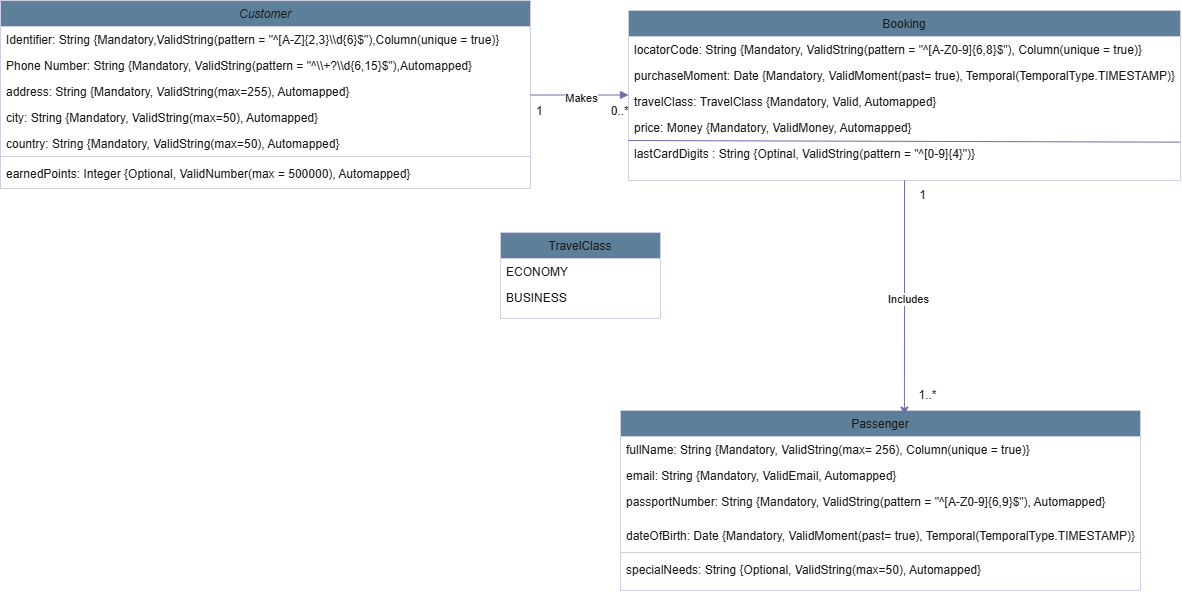

The diagram above was exported from draw.io. Its source (the exported page's mxGraphModel, read from the mxfile embedded in the PNG):
<mxGraphModel dx="2705" dy="653" grid="1" gridSize="10" guides="1" tooltips="1" connect="1" arrows="1" fold="1" page="1" pageScale="1" pageWidth="827" pageHeight="1169" math="0" shadow="0">
  <root>
    <mxCell id="WIyWlLk6GJQsqaUBKTNV-0" />
    <mxCell id="WIyWlLk6GJQsqaUBKTNV-1" parent="WIyWlLk6GJQsqaUBKTNV-0" />
    <mxCell id="zkfFHV4jXpPFQw0GAbJ--0" value="Customer" style="swimlane;fontStyle=2;align=center;verticalAlign=top;childLayout=stackLayout;horizontal=1;startSize=26;horizontalStack=0;resizeParent=1;resizeLast=0;collapsible=1;marginBottom=0;rounded=0;shadow=0;strokeWidth=1;labelBackgroundColor=none;fillColor=#5D7F99;strokeColor=#D0CEE2;fontColor=#1A1A1A;" parent="WIyWlLk6GJQsqaUBKTNV-1" vertex="1">
      <mxGeometry x="-120" y="110" width="530" height="188" as="geometry">
        <mxRectangle x="230" y="140" width="160" height="26" as="alternateBounds" />
      </mxGeometry>
    </mxCell>
    <mxCell id="zkfFHV4jXpPFQw0GAbJ--1" value="Identifier: String {Mandatory,ValidString(pattern = &quot;^[A-Z]{2,3}\\d{6}$&quot;),Column(unique = true)}" style="text;align=left;verticalAlign=top;spacingLeft=4;spacingRight=4;overflow=hidden;rotatable=0;points=[[0,0.5],[1,0.5]];portConstraint=eastwest;labelBackgroundColor=none;fontColor=#1A1A1A;" parent="zkfFHV4jXpPFQw0GAbJ--0" vertex="1">
      <mxGeometry y="26" width="530" height="26" as="geometry" />
    </mxCell>
    <mxCell id="zkfFHV4jXpPFQw0GAbJ--2" value="Phone Number: String {Mandatory, ValidString(pattern = &quot;^\\+?\\d{6,15}$&quot;),Automapped}" style="text;align=left;verticalAlign=top;spacingLeft=4;spacingRight=4;overflow=hidden;rotatable=0;points=[[0,0.5],[1,0.5]];portConstraint=eastwest;rounded=0;shadow=0;html=0;labelBackgroundColor=none;fontColor=#1A1A1A;" parent="zkfFHV4jXpPFQw0GAbJ--0" vertex="1">
      <mxGeometry y="52" width="530" height="26" as="geometry" />
    </mxCell>
    <mxCell id="zkfFHV4jXpPFQw0GAbJ--3" value="address: String {Mandatory, ValidString(max=255), Automapped}" style="text;align=left;verticalAlign=top;spacingLeft=4;spacingRight=4;overflow=hidden;rotatable=0;points=[[0,0.5],[1,0.5]];portConstraint=eastwest;rounded=0;shadow=0;html=0;labelBackgroundColor=none;fontColor=#1A1A1A;" parent="zkfFHV4jXpPFQw0GAbJ--0" vertex="1">
      <mxGeometry y="78" width="530" height="26" as="geometry" />
    </mxCell>
    <mxCell id="zkfFHV4jXpPFQw0GAbJ--5" value="city: String {Mandatory, ValidString(max=50), Automapped}" style="text;align=left;verticalAlign=top;spacingLeft=4;spacingRight=4;overflow=hidden;rotatable=0;points=[[0,0.5],[1,0.5]];portConstraint=eastwest;labelBackgroundColor=none;fontColor=#1A1A1A;" parent="zkfFHV4jXpPFQw0GAbJ--0" vertex="1">
      <mxGeometry y="104" width="530" height="26" as="geometry" />
    </mxCell>
    <mxCell id="kqYq4M_TDNg0acHqAy6D-1" value="country: String {Mandatory, ValidString(max=50), Automapped}" style="text;align=left;verticalAlign=top;spacingLeft=4;spacingRight=4;overflow=hidden;rotatable=0;points=[[0,0.5],[1,0.5]];portConstraint=eastwest;labelBackgroundColor=none;fontColor=#1A1A1A;" vertex="1" parent="zkfFHV4jXpPFQw0GAbJ--0">
      <mxGeometry y="130" width="530" height="22" as="geometry" />
    </mxCell>
    <mxCell id="kqYq4M_TDNg0acHqAy6D-5" value="" style="line;html=1;strokeWidth=1;align=left;verticalAlign=middle;spacingTop=-1;spacingLeft=3;spacingRight=3;rotatable=0;labelPosition=right;points=[];portConstraint=eastwest;labelBackgroundColor=none;fillColor=#5D7F99;strokeColor=#D0CEE2;fontColor=#1A1A1A;" vertex="1" parent="zkfFHV4jXpPFQw0GAbJ--0">
      <mxGeometry y="152" width="530" height="8" as="geometry" />
    </mxCell>
    <mxCell id="kqYq4M_TDNg0acHqAy6D-2" value="earnedPoints: Integer {Optional, ValidNumber(max = 500000), Automapped}" style="text;align=left;verticalAlign=top;spacingLeft=4;spacingRight=4;overflow=hidden;rotatable=0;points=[[0,0.5],[1,0.5]];portConstraint=eastwest;labelBackgroundColor=none;fontColor=#1A1A1A;" vertex="1" parent="zkfFHV4jXpPFQw0GAbJ--0">
      <mxGeometry y="160" width="530" height="26" as="geometry" />
    </mxCell>
    <mxCell id="zkfFHV4jXpPFQw0GAbJ--6" value="Passenger" style="swimlane;fontStyle=0;align=center;verticalAlign=top;childLayout=stackLayout;horizontal=1;startSize=26;horizontalStack=0;resizeParent=1;resizeLast=0;collapsible=1;marginBottom=0;rounded=0;shadow=0;strokeWidth=1;labelBackgroundColor=none;fillColor=#5D7F99;strokeColor=#D0CEE2;fontColor=#1A1A1A;" parent="WIyWlLk6GJQsqaUBKTNV-1" vertex="1">
      <mxGeometry x="500" y="520" width="520" height="180" as="geometry">
        <mxRectangle x="130" y="380" width="160" height="26" as="alternateBounds" />
      </mxGeometry>
    </mxCell>
    <mxCell id="zkfFHV4jXpPFQw0GAbJ--7" value="fullName: String {Mandatory, ValidString(max= 256), Column(unique = true)}" style="text;align=left;verticalAlign=top;spacingLeft=4;spacingRight=4;overflow=hidden;rotatable=0;points=[[0,0.5],[1,0.5]];portConstraint=eastwest;labelBackgroundColor=none;fontColor=#1A1A1A;" parent="zkfFHV4jXpPFQw0GAbJ--6" vertex="1">
      <mxGeometry y="26" width="520" height="26" as="geometry" />
    </mxCell>
    <mxCell id="zkfFHV4jXpPFQw0GAbJ--8" value="email: String {Mandatory, ValidEmail, Automapped}" style="text;align=left;verticalAlign=top;spacingLeft=4;spacingRight=4;overflow=hidden;rotatable=0;points=[[0,0.5],[1,0.5]];portConstraint=eastwest;rounded=0;shadow=0;html=0;labelBackgroundColor=none;fontColor=#1A1A1A;" parent="zkfFHV4jXpPFQw0GAbJ--6" vertex="1">
      <mxGeometry y="52" width="520" height="26" as="geometry" />
    </mxCell>
    <mxCell id="zkfFHV4jXpPFQw0GAbJ--10" value="passportNumber: String {Mandatory, ValidString(pattern = &quot;^[A-Z0-9]{6,9}$&quot;), Automapped}" style="text;align=left;verticalAlign=top;spacingLeft=4;spacingRight=4;overflow=hidden;rotatable=0;points=[[0,0.5],[1,0.5]];portConstraint=eastwest;fontStyle=0;labelBackgroundColor=none;fontColor=#1A1A1A;" parent="zkfFHV4jXpPFQw0GAbJ--6" vertex="1">
      <mxGeometry y="78" width="520" height="34" as="geometry" />
    </mxCell>
    <mxCell id="zkfFHV4jXpPFQw0GAbJ--11" value="dateOfBirth: Date {Mandatory, ValidMoment(past= true), Temporal(TemporalType.TIMESTAMP)}" style="text;align=left;verticalAlign=top;spacingLeft=4;spacingRight=4;overflow=hidden;rotatable=0;points=[[0,0.5],[1,0.5]];portConstraint=eastwest;labelBackgroundColor=none;fontColor=#1A1A1A;" parent="zkfFHV4jXpPFQw0GAbJ--6" vertex="1">
      <mxGeometry y="112" width="520" height="26" as="geometry" />
    </mxCell>
    <mxCell id="zkfFHV4jXpPFQw0GAbJ--9" value="" style="line;html=1;strokeWidth=1;align=left;verticalAlign=middle;spacingTop=-1;spacingLeft=3;spacingRight=3;rotatable=0;labelPosition=right;points=[];portConstraint=eastwest;labelBackgroundColor=none;fillColor=#5D7F99;strokeColor=#D0CEE2;fontColor=#1A1A1A;" parent="zkfFHV4jXpPFQw0GAbJ--6" vertex="1">
      <mxGeometry y="138" width="520" height="8" as="geometry" />
    </mxCell>
    <mxCell id="kqYq4M_TDNg0acHqAy6D-6" value="specialNeeds: String {Optional, ValidString(max=50), Automapped}" style="text;align=left;verticalAlign=top;spacingLeft=4;spacingRight=4;overflow=hidden;rotatable=0;points=[[0,0.5],[1,0.5]];portConstraint=eastwest;fontStyle=0;labelBackgroundColor=none;fontColor=#1A1A1A;" vertex="1" parent="zkfFHV4jXpPFQw0GAbJ--6">
      <mxGeometry y="146" width="520" height="26" as="geometry" />
    </mxCell>
    <mxCell id="zkfFHV4jXpPFQw0GAbJ--13" value="TravelClass" style="swimlane;fontStyle=0;align=center;verticalAlign=top;childLayout=stackLayout;horizontal=1;startSize=26;horizontalStack=0;resizeParent=1;resizeLast=0;collapsible=1;marginBottom=0;rounded=0;shadow=0;strokeWidth=1;labelBackgroundColor=none;fillColor=#5D7F99;strokeColor=#D0CEE2;fontColor=#1A1A1A;" parent="WIyWlLk6GJQsqaUBKTNV-1" vertex="1">
      <mxGeometry x="380" y="342" width="160" height="86" as="geometry">
        <mxRectangle x="340" y="380" width="170" height="26" as="alternateBounds" />
      </mxGeometry>
    </mxCell>
    <mxCell id="zkfFHV4jXpPFQw0GAbJ--14" value="ECONOMY" style="text;align=left;verticalAlign=top;spacingLeft=4;spacingRight=4;overflow=hidden;rotatable=0;points=[[0,0.5],[1,0.5]];portConstraint=eastwest;labelBackgroundColor=none;fontColor=#1A1A1A;" parent="zkfFHV4jXpPFQw0GAbJ--13" vertex="1">
      <mxGeometry y="26" width="160" height="26" as="geometry" />
    </mxCell>
    <mxCell id="kqYq4M_TDNg0acHqAy6D-3" value="BUSINESS" style="text;align=left;verticalAlign=top;spacingLeft=4;spacingRight=4;overflow=hidden;rotatable=0;points=[[0,0.5],[1,0.5]];portConstraint=eastwest;labelBackgroundColor=none;fontColor=#1A1A1A;" vertex="1" parent="zkfFHV4jXpPFQw0GAbJ--13">
      <mxGeometry y="52" width="160" height="26" as="geometry" />
    </mxCell>
    <mxCell id="zkfFHV4jXpPFQw0GAbJ--17" value="Booking" style="swimlane;fontStyle=0;align=center;verticalAlign=top;childLayout=stackLayout;horizontal=1;startSize=26;horizontalStack=0;resizeParent=1;resizeLast=0;collapsible=1;marginBottom=0;rounded=0;shadow=0;strokeWidth=1;labelBackgroundColor=none;fillColor=#5D7F99;strokeColor=#D0CEE2;fontColor=#1A1A1A;" parent="WIyWlLk6GJQsqaUBKTNV-1" vertex="1">
      <mxGeometry x="508" y="120" width="552" height="170" as="geometry">
        <mxRectangle x="550" y="140" width="160" height="26" as="alternateBounds" />
      </mxGeometry>
    </mxCell>
    <mxCell id="zkfFHV4jXpPFQw0GAbJ--18" value="locatorCode: String {Mandatory, ValidString(pattern = &quot;^[A-Z0-9]{6,8}$&quot;), Column(unique = true)}" style="text;align=left;verticalAlign=top;spacingLeft=4;spacingRight=4;overflow=hidden;rotatable=0;points=[[0,0.5],[1,0.5]];portConstraint=eastwest;labelBackgroundColor=none;fontColor=#1A1A1A;" parent="zkfFHV4jXpPFQw0GAbJ--17" vertex="1">
      <mxGeometry y="26" width="552" height="26" as="geometry" />
    </mxCell>
    <mxCell id="zkfFHV4jXpPFQw0GAbJ--19" value="purchaseMoment: Date {Mandatory, ValidMoment(past= true), Temporal(TemporalType.TIMESTAMP)}" style="text;align=left;verticalAlign=top;spacingLeft=4;spacingRight=4;overflow=hidden;rotatable=0;points=[[0,0.5],[1,0.5]];portConstraint=eastwest;rounded=0;shadow=0;html=0;labelBackgroundColor=none;fontColor=#1A1A1A;" parent="zkfFHV4jXpPFQw0GAbJ--17" vertex="1">
      <mxGeometry y="52" width="552" height="26" as="geometry" />
    </mxCell>
    <mxCell id="zkfFHV4jXpPFQw0GAbJ--20" value="travelClass: TravelClass {Mandatory, Valid, Automapped}" style="text;align=left;verticalAlign=top;spacingLeft=4;spacingRight=4;overflow=hidden;rotatable=0;points=[[0,0.5],[1,0.5]];portConstraint=eastwest;rounded=0;shadow=0;html=0;labelBackgroundColor=none;fontColor=#1A1A1A;" parent="zkfFHV4jXpPFQw0GAbJ--17" vertex="1">
      <mxGeometry y="78" width="552" height="26" as="geometry" />
    </mxCell>
    <mxCell id="zkfFHV4jXpPFQw0GAbJ--21" value="price: Money {Mandatory, ValidMoney, Automapped}" style="text;align=left;verticalAlign=top;spacingLeft=4;spacingRight=4;overflow=hidden;rotatable=0;points=[[0,0.5],[1,0.5]];portConstraint=eastwest;rounded=0;shadow=0;html=0;labelBackgroundColor=none;fontColor=#1A1A1A;" parent="zkfFHV4jXpPFQw0GAbJ--17" vertex="1">
      <mxGeometry y="104" width="552" height="26" as="geometry" />
    </mxCell>
    <mxCell id="kqYq4M_TDNg0acHqAy6D-8" value="" style="edgeStyle=none;orthogonalLoop=1;jettySize=auto;html=1;rounded=0;entryX=0.999;entryY=0.064;entryDx=0;entryDy=0;entryPerimeter=0;endArrow=none;startFill=0;labelBackgroundColor=none;strokeColor=#736CA8;fontColor=default;" edge="1" parent="zkfFHV4jXpPFQw0GAbJ--17" target="zkfFHV4jXpPFQw0GAbJ--22">
      <mxGeometry width="80" relative="1" as="geometry">
        <mxPoint y="130" as="sourcePoint" />
        <mxPoint x="80" y="130" as="targetPoint" />
        <Array as="points" />
      </mxGeometry>
    </mxCell>
    <mxCell id="zkfFHV4jXpPFQw0GAbJ--22" value="lastCardDigits : String {Optinal, ValidString(pattern = &quot;^[0-9]{4}&quot;)}" style="text;align=left;verticalAlign=top;spacingLeft=4;spacingRight=4;overflow=hidden;rotatable=0;points=[[0,0.5],[1,0.5]];portConstraint=eastwest;rounded=0;shadow=0;html=0;labelBackgroundColor=none;fontColor=#1A1A1A;" parent="zkfFHV4jXpPFQw0GAbJ--17" vertex="1">
      <mxGeometry y="130" width="552" height="26" as="geometry" />
    </mxCell>
    <mxCell id="zkfFHV4jXpPFQw0GAbJ--26" value="" style="endArrow=block;shadow=0;strokeWidth=1;rounded=0;curved=0;endFill=1;edgeStyle=elbowEdgeStyle;elbow=vertical;labelBackgroundColor=none;strokeColor=#736CA8;fontColor=default;" parent="WIyWlLk6GJQsqaUBKTNV-1" source="zkfFHV4jXpPFQw0GAbJ--0" target="zkfFHV4jXpPFQw0GAbJ--17" edge="1">
      <mxGeometry x="0.5" y="41" relative="1" as="geometry">
        <mxPoint x="380" y="192" as="sourcePoint" />
        <mxPoint x="540" y="192" as="targetPoint" />
        <mxPoint x="-40" y="32" as="offset" />
      </mxGeometry>
    </mxCell>
    <mxCell id="zkfFHV4jXpPFQw0GAbJ--27" value="1" style="resizable=0;align=left;verticalAlign=bottom;labelBackgroundColor=none;fontSize=12;fillColor=#5D7F99;strokeColor=#D0CEE2;fontColor=#1A1A1A;" parent="zkfFHV4jXpPFQw0GAbJ--26" connectable="0" vertex="1">
      <mxGeometry x="-1" relative="1" as="geometry">
        <mxPoint x="4" y="24" as="offset" />
      </mxGeometry>
    </mxCell>
    <mxCell id="zkfFHV4jXpPFQw0GAbJ--28" value="0..*" style="resizable=0;align=right;verticalAlign=bottom;labelBackgroundColor=none;fontSize=12;fillColor=#5D7F99;strokeColor=#D0CEE2;fontColor=#1A1A1A;" parent="zkfFHV4jXpPFQw0GAbJ--26" connectable="0" vertex="1">
      <mxGeometry x="1" relative="1" as="geometry">
        <mxPoint x="2" y="24" as="offset" />
      </mxGeometry>
    </mxCell>
    <mxCell id="kqYq4M_TDNg0acHqAy6D-43" value="Makes" style="edgeLabel;html=1;align=center;verticalAlign=middle;resizable=0;points=[];strokeColor=#D0CEE2;fontColor=#1A1A1A;fillColor=#5D7F99;" vertex="1" connectable="0" parent="zkfFHV4jXpPFQw0GAbJ--26">
      <mxGeometry x="0.1939" y="-2" relative="1" as="geometry">
        <mxPoint x="-8" y="1" as="offset" />
      </mxGeometry>
    </mxCell>
    <mxCell id="kqYq4M_TDNg0acHqAy6D-11" value="1" style="text;html=1;align=center;verticalAlign=middle;resizable=0;points=[];autosize=1;strokeColor=none;fillColor=none;labelBackgroundColor=none;fontColor=#1A1A1A;" vertex="1" parent="WIyWlLk6GJQsqaUBKTNV-1">
      <mxGeometry x="787" y="290" width="30" height="30" as="geometry" />
    </mxCell>
    <mxCell id="kqYq4M_TDNg0acHqAy6D-13" value="1..*" style="text;html=1;align=center;verticalAlign=middle;resizable=0;points=[];autosize=1;strokeColor=none;fillColor=none;labelBackgroundColor=none;fontColor=#1A1A1A;" vertex="1" parent="WIyWlLk6GJQsqaUBKTNV-1">
      <mxGeometry x="787" y="490" width="40" height="30" as="geometry" />
    </mxCell>
    <mxCell id="kqYq4M_TDNg0acHqAy6D-41" style="edgeStyle=orthogonalEdgeStyle;rounded=0;orthogonalLoop=1;jettySize=auto;html=1;entryX=0.546;entryY=0.025;entryDx=0;entryDy=0;entryPerimeter=0;strokeColor=#736CA8;fontColor=#1A1A1A;exitX=0.5;exitY=1;exitDx=0;exitDy=0;" edge="1" parent="WIyWlLk6GJQsqaUBKTNV-1" source="zkfFHV4jXpPFQw0GAbJ--17" target="zkfFHV4jXpPFQw0GAbJ--6">
      <mxGeometry relative="1" as="geometry">
        <mxPoint x="1060" y="220" as="sourcePoint" />
        <mxPoint x="1190" y="220" as="targetPoint" />
      </mxGeometry>
    </mxCell>
    <mxCell id="kqYq4M_TDNg0acHqAy6D-42" value="Includes" style="edgeLabel;html=1;align=center;verticalAlign=middle;resizable=0;points=[];strokeColor=#D0CEE2;fontColor=#1A1A1A;fillColor=#5D7F99;" vertex="1" connectable="0" parent="kqYq4M_TDNg0acHqAy6D-41">
      <mxGeometry x="-0.0125" y="3" relative="1" as="geometry">
        <mxPoint y="2" as="offset" />
      </mxGeometry>
    </mxCell>
  </root>
</mxGraphModel>